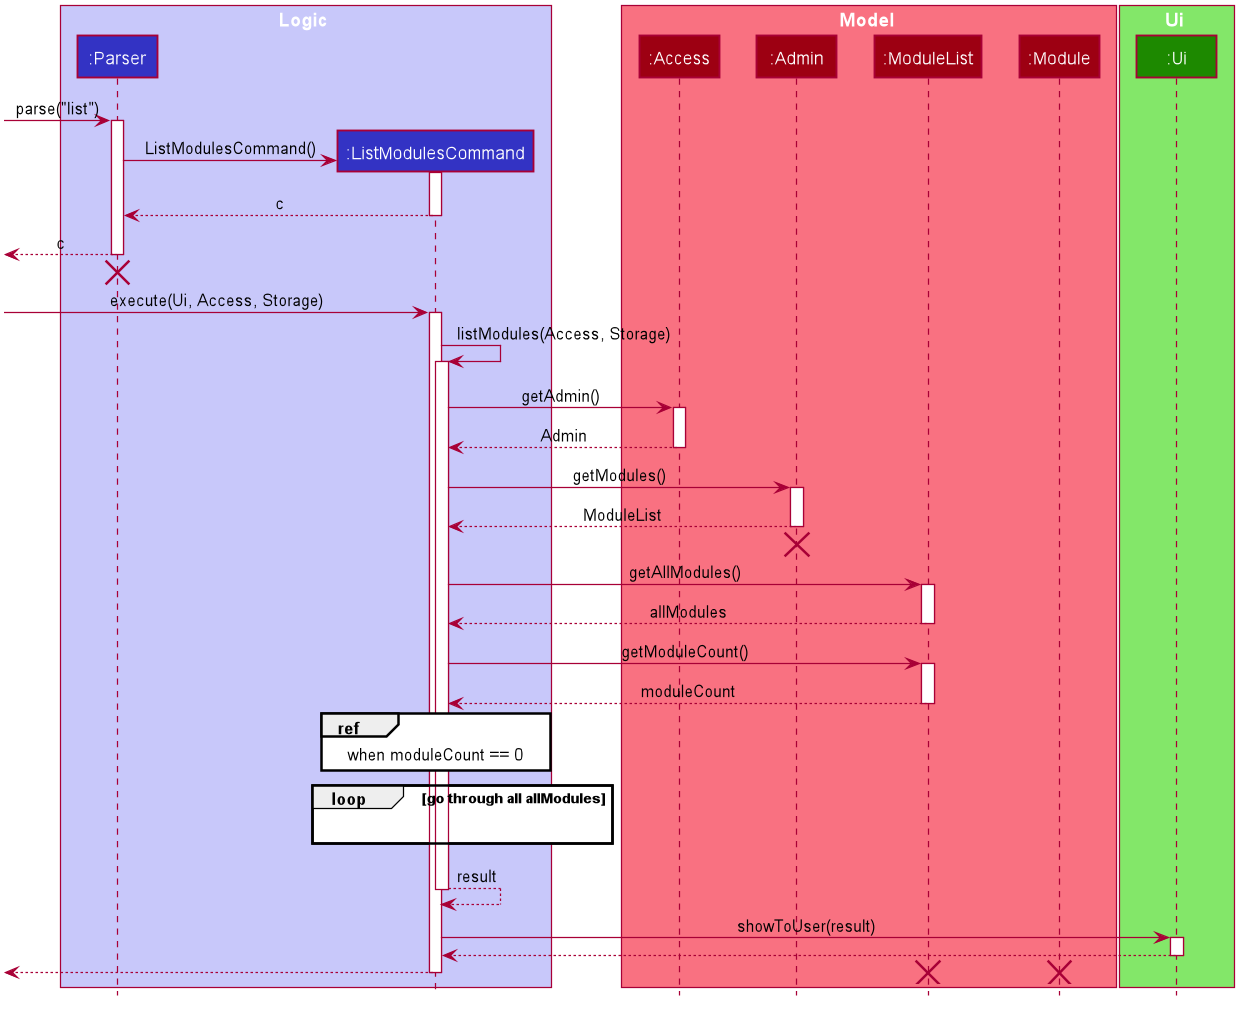

The diagram above was rendered by PlantUML. Its source (embedded in the PNG):
@startuml








skinparam BackgroundColor #FFFFFFF

skinparam Shadowing false

skinparam Class {
    FontColor #FFFFFF
    BorderThickness 1
    BorderColor #FFFFFF
    StereotypeFontColor #FFFFFF
    FontName Arial
}

skinparam Actor {
    BorderColor #000000
    Color #000000
    FontName Arial
}

skinparam Sequence {
    MessageAlign center
    BoxFontSize 15
    BoxPadding 0
    BoxFontColor #FFFFFF
    FontName Arial
}

skinparam Participant {
    FontColor #FFFFFFF
    Padding 20
}

skinparam MinClassWidth 50
skinparam ParticipantPadding 10
skinparam Shadowing false
skinparam DefaultTextAlignment center
skinparam packageStyle Rectangle
skinparam classAttributeIconSize 0
skinparam classAttributeFontColor white

hide footbox
hide members
hide circle

box Logic #C8C8FA
participant ":Parser" as Parser #3333C4
participant ":ListModulesCommand" as ListModulesCommand #3333C4
end box

box Model #F97181
participant ":Access" as Access #9D0012
participant ":Admin" as Admin #9D0012
participant ":ModuleList" as ModuleList #9D0012
participant ":Module" as Module #9D0012
end box

box Ui #83E769
participant ":Ui" as Ui #1D8900
end box

[-> Parser : parse("list")
activate Parser

create ListModulesCommand
Parser -> ListModulesCommand : ListModulesCommand()
activate ListModulesCommand

ListModulesCommand --> Parser : c
deactivate ListModulesCommand

[<-- Parser : c
deactivate Parser
[<-[hidden]- Parser
destroy Parser

[-> ListModulesCommand : execute(Ui, Access, Storage)
activate ListModulesCommand

ListModulesCommand -> ListModulesCommand : listModules(Access, Storage)
activate ListModulesCommand

ListModulesCommand -> Access : getAdmin()
activate Access

Access --> ListModulesCommand : Admin
deactivate Access

ListModulesCommand -> Admin : getModules()
activate Admin

Admin--> ListModulesCommand : ModuleList
deactivate Admin
[<-[hidden]- ListModulesCommand
destroy Admin

ListModulesCommand -> ModuleList : getAllModules()
activate ModuleList

ModuleList --> ListModulesCommand : allModules
deactivate ModuleList

ListModulesCommand -> ModuleList : getModuleCount()
activate ModuleList

ModuleList --> ListModulesCommand : moduleCount
deactivate ModuleList

ref over ListModulesCommand
when moduleCount == 0
end

loop go through all allModules
ListModulesCommand -[hidden]-> ListModulesCommand
end

activate ListModulesCommand
ListModulesCommand --> ListModulesCommand : result
deactivate ListModulesCommand

ListModulesCommand -> Ui : showToUser(result)
activate Ui

Ui --> ListModulesCommand
deactivate Ui

[<-- ListModulesCommand
deactivate ListModulesCommand

destroy ModuleList
destroy Module
@enduml